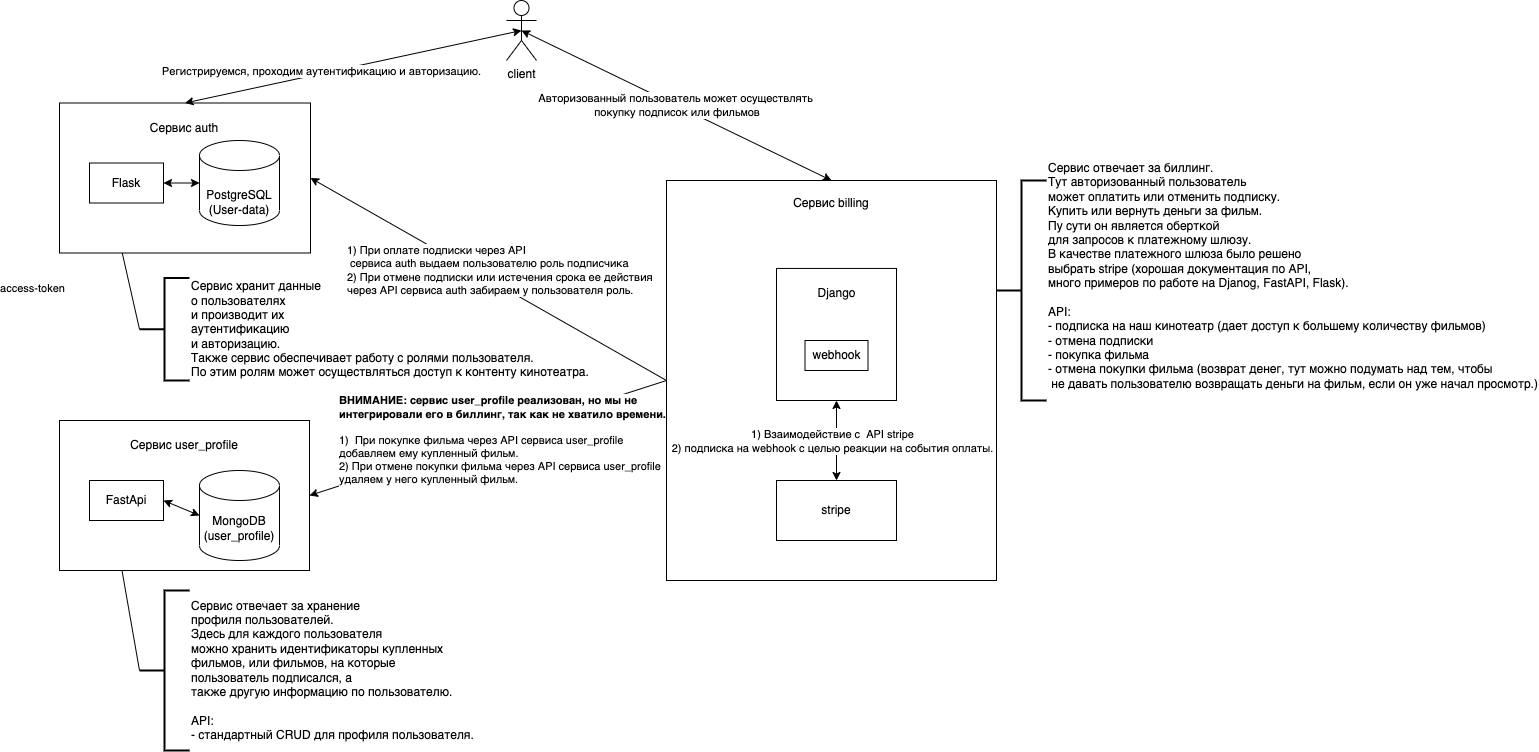

The diagram above was exported from draw.io. Its source (the exported page's mxGraphModel, read from the mxfile embedded in the PNG):
<mxGraphModel dx="1026" dy="1915" grid="1" gridSize="10" guides="1" tooltips="1" connect="1" arrows="1" fold="1" page="1" pageScale="1" pageWidth="827" pageHeight="1169" math="0" shadow="0">
  <root>
    <mxCell id="0" />
    <mxCell id="1" parent="0" />
    <mxCell id="BWCVKH76uyNcYksHZI7m-1" value="client" style="shape=umlActor;verticalLabelPosition=bottom;verticalAlign=top;html=1;outlineConnect=0;" parent="1" vertex="1">
      <mxGeometry x="610" y="-10" width="30" height="60" as="geometry" />
    </mxCell>
    <mxCell id="BWCVKH76uyNcYksHZI7m-4" value="access-token" style="edgeLabel;html=1;align=center;verticalAlign=middle;resizable=0;points=[];" parent="1" vertex="1" connectable="0">
      <mxGeometry x="135.10535085002084" y="277.95048509239405" as="geometry" />
    </mxCell>
    <mxCell id="BWCVKH76uyNcYksHZI7m-5" value="" style="rounded=0;whiteSpace=wrap;html=1;" parent="1" vertex="1">
      <mxGeometry x="163" y="92.5" width="251" height="150" as="geometry" />
    </mxCell>
    <mxCell id="BWCVKH76uyNcYksHZI7m-6" value="Сервис auth" style="rounded=0;whiteSpace=wrap;html=1;strokeColor=none;" parent="1" vertex="1">
      <mxGeometry x="178" y="102.5" width="220" height="30" as="geometry" />
    </mxCell>
    <mxCell id="BWCVKH76uyNcYksHZI7m-7" value="&lt;br&gt;PostgreSQL (User-data)" style="shape=cylinder3;whiteSpace=wrap;html=1;boundedLbl=1;backgroundOutline=1;size=15;align=center;" parent="1" vertex="1">
      <mxGeometry x="303" y="130" width="80" height="85" as="geometry" />
    </mxCell>
    <mxCell id="BWCVKH76uyNcYksHZI7m-8" value="Flask" style="rounded=0;whiteSpace=wrap;html=1;" parent="1" vertex="1">
      <mxGeometry x="193" y="152.5" width="74" height="40" as="geometry" />
    </mxCell>
    <mxCell id="BWCVKH76uyNcYksHZI7m-9" value="" style="endArrow=classic;startArrow=classic;html=1;rounded=0;entryX=0;entryY=0.5;entryDx=0;entryDy=0;entryPerimeter=0;exitX=1;exitY=0.5;exitDx=0;exitDy=0;" parent="1" source="BWCVKH76uyNcYksHZI7m-8" target="BWCVKH76uyNcYksHZI7m-7" edge="1">
      <mxGeometry width="50" height="50" relative="1" as="geometry">
        <mxPoint x="483" y="302.5" as="sourcePoint" />
        <mxPoint x="533" y="252.5" as="targetPoint" />
      </mxGeometry>
    </mxCell>
    <mxCell id="BWCVKH76uyNcYksHZI7m-10" value="&lt;div style=&quot;border-color: var(--border-color);&quot;&gt;Сервис хранит данные&lt;/div&gt;&lt;div style=&quot;border-color: var(--border-color);&quot;&gt;о пользователях&lt;/div&gt;&lt;div style=&quot;border-color: var(--border-color);&quot;&gt;и производит их&lt;/div&gt;&lt;div style=&quot;border-color: var(--border-color);&quot;&gt;аутентификацию&amp;nbsp;&lt;/div&gt;&lt;div style=&quot;border-color: var(--border-color);&quot;&gt;и авторизацию.&lt;/div&gt;&lt;div style=&quot;border-color: var(--border-color);&quot;&gt;Также сервис обеспечивает работу с ролями пользователя.&lt;/div&gt;&lt;div style=&quot;border-color: var(--border-color);&quot;&gt;По этим ролям может осуществляться доступ к контенту кинотеатра.&lt;/div&gt;" style="strokeWidth=2;html=1;shape=mxgraph.flowchart.annotation_2;align=left;labelPosition=right;pointerEvents=1;" parent="1" vertex="1">
      <mxGeometry x="243" y="267.5" width="50" height="102.5" as="geometry" />
    </mxCell>
    <mxCell id="BWCVKH76uyNcYksHZI7m-12" value="" style="endArrow=none;html=1;rounded=0;exitX=0;exitY=0.5;exitDx=0;exitDy=0;exitPerimeter=0;entryX=0.25;entryY=1;entryDx=0;entryDy=0;" parent="1" source="BWCVKH76uyNcYksHZI7m-10" target="BWCVKH76uyNcYksHZI7m-5" edge="1">
      <mxGeometry width="50" height="50" relative="1" as="geometry">
        <mxPoint x="493" y="417.5" as="sourcePoint" />
        <mxPoint x="543" y="367.5" as="targetPoint" />
      </mxGeometry>
    </mxCell>
    <mxCell id="BWCVKH76uyNcYksHZI7m-13" value="" style="rounded=0;whiteSpace=wrap;html=1;" parent="1" vertex="1">
      <mxGeometry x="163" y="410" width="250" height="150" as="geometry" />
    </mxCell>
    <mxCell id="BWCVKH76uyNcYksHZI7m-14" value="Сервис user_profile" style="rounded=0;whiteSpace=wrap;html=1;strokeColor=none;" parent="1" vertex="1">
      <mxGeometry x="178" y="420" width="220" height="30" as="geometry" />
    </mxCell>
    <mxCell id="BWCVKH76uyNcYksHZI7m-15" value="MongoDB&lt;br&gt;(user_profile)" style="shape=cylinder3;whiteSpace=wrap;html=1;boundedLbl=1;backgroundOutline=1;size=15;" parent="1" vertex="1">
      <mxGeometry x="303" y="460" width="80" height="90" as="geometry" />
    </mxCell>
    <mxCell id="BWCVKH76uyNcYksHZI7m-16" value="FastApi" style="rounded=0;whiteSpace=wrap;html=1;" parent="1" vertex="1">
      <mxGeometry x="193" y="470" width="74" height="40" as="geometry" />
    </mxCell>
    <mxCell id="BWCVKH76uyNcYksHZI7m-17" value="" style="endArrow=classic;startArrow=classic;html=1;rounded=0;entryX=0;entryY=0.5;entryDx=0;entryDy=0;entryPerimeter=0;exitX=1;exitY=0.5;exitDx=0;exitDy=0;" parent="1" source="BWCVKH76uyNcYksHZI7m-16" target="BWCVKH76uyNcYksHZI7m-15" edge="1">
      <mxGeometry width="50" height="50" relative="1" as="geometry">
        <mxPoint x="483" y="620" as="sourcePoint" />
        <mxPoint x="533" y="570" as="targetPoint" />
      </mxGeometry>
    </mxCell>
    <mxCell id="BWCVKH76uyNcYksHZI7m-18" value="&lt;div style=&quot;border-color: var(--border-color);&quot;&gt;Сервис отвечает за хранение&lt;/div&gt;&lt;div style=&quot;border-color: var(--border-color);&quot;&gt;профиля пользователей.&lt;/div&gt;&lt;div style=&quot;border-color: var(--border-color);&quot;&gt;Здесь для каждого пользователя&amp;nbsp;&lt;/div&gt;&lt;div style=&quot;border-color: var(--border-color);&quot;&gt;можно хранить идентификаторы купленных&lt;/div&gt;&lt;div style=&quot;border-color: var(--border-color);&quot;&gt;фильмов, или фильмов, на которые&lt;/div&gt;&lt;div style=&quot;border-color: var(--border-color);&quot;&gt;пользователь подписался, а&lt;/div&gt;&lt;div style=&quot;border-color: var(--border-color);&quot;&gt;также другую информацию по пользователю.&lt;/div&gt;&lt;div style=&quot;border-color: var(--border-color);&quot;&gt;&lt;br&gt;&lt;/div&gt;&lt;div style=&quot;border-color: var(--border-color);&quot;&gt;API:&lt;/div&gt;&lt;div style=&quot;border-color: var(--border-color);&quot;&gt;- стандартный CRUD для профиля пользователя.&lt;/div&gt;" style="strokeWidth=2;html=1;shape=mxgraph.flowchart.annotation_2;align=left;labelPosition=right;pointerEvents=1;" parent="1" vertex="1">
      <mxGeometry x="243" y="580" width="50" height="160" as="geometry" />
    </mxCell>
    <mxCell id="BWCVKH76uyNcYksHZI7m-19" value="" style="endArrow=none;html=1;rounded=0;exitX=0;exitY=0.5;exitDx=0;exitDy=0;exitPerimeter=0;entryX=0.25;entryY=1;entryDx=0;entryDy=0;" parent="1" source="BWCVKH76uyNcYksHZI7m-18" target="BWCVKH76uyNcYksHZI7m-13" edge="1">
      <mxGeometry width="50" height="50" relative="1" as="geometry">
        <mxPoint x="493" y="415" as="sourcePoint" />
        <mxPoint x="543" y="365" as="targetPoint" />
      </mxGeometry>
    </mxCell>
    <mxCell id="BWCVKH76uyNcYksHZI7m-21" value="" style="rounded=0;whiteSpace=wrap;html=1;" parent="1" vertex="1">
      <mxGeometry x="770" y="170" width="330" height="400" as="geometry" />
    </mxCell>
    <mxCell id="BWCVKH76uyNcYksHZI7m-22" value="Сервис billing" style="rounded=0;whiteSpace=wrap;html=1;strokeColor=none;" parent="1" vertex="1">
      <mxGeometry x="825" y="177.5" width="220" height="30" as="geometry" />
    </mxCell>
    <mxCell id="BWCVKH76uyNcYksHZI7m-23" value="&lt;div style=&quot;border-color: var(--border-color);&quot;&gt;Сервис отвечает за биллинг.&lt;/div&gt;&lt;div style=&quot;border-color: var(--border-color);&quot;&gt;Тут авторизованный пользователь&amp;nbsp;&lt;/div&gt;&lt;div style=&quot;border-color: var(--border-color);&quot;&gt;может оплатить или отменить подписку.&lt;/div&gt;&lt;div style=&quot;border-color: var(--border-color);&quot;&gt;Купить или вернуть деньги за фильм.&lt;/div&gt;&lt;div style=&quot;border-color: var(--border-color);&quot;&gt;Пу сути он является оберткой&amp;nbsp;&lt;/div&gt;&lt;div style=&quot;border-color: var(--border-color);&quot;&gt;для запросов к платежному шлюзу.&lt;/div&gt;&lt;div style=&quot;border-color: var(--border-color);&quot;&gt;В качестве платежного шлюза было решено&lt;/div&gt;&lt;div style=&quot;border-color: var(--border-color);&quot;&gt;выбрать stripe (хорошая документация по API,&lt;/div&gt;&lt;div style=&quot;border-color: var(--border-color);&quot;&gt;много примеров по работе на Djanog, FastAPI, Flask).&lt;/div&gt;&lt;div style=&quot;border-color: var(--border-color);&quot;&gt;&lt;br&gt;&lt;/div&gt;&lt;div style=&quot;border-color: var(--border-color);&quot;&gt;API:&lt;/div&gt;&lt;div style=&quot;border-color: var(--border-color);&quot;&gt;- подписка на наш кинотеатр (дает доступ к большему количеству фильмов)&lt;/div&gt;&lt;div style=&quot;border-color: var(--border-color);&quot;&gt;- отмена подписки&lt;/div&gt;&lt;div style=&quot;border-color: var(--border-color);&quot;&gt;- покупка фильма&lt;/div&gt;&lt;div style=&quot;border-color: var(--border-color);&quot;&gt;- отмена покупки фильма (возврат денег, тут можно подумать над тем, чтобы&lt;/div&gt;&lt;div style=&quot;border-color: var(--border-color);&quot;&gt;&amp;nbsp;не давать пользователю возвращать деньги на фильм, если он уже начал просмотр.)&lt;/div&gt;&lt;div style=&quot;border-color: var(--border-color);&quot;&gt;&lt;br&gt;&lt;/div&gt;&lt;div style=&quot;border-color: var(--border-color);&quot;&gt;&lt;br&gt;&lt;/div&gt;" style="strokeWidth=2;html=1;shape=mxgraph.flowchart.annotation_2;align=left;labelPosition=right;pointerEvents=1;" parent="1" vertex="1">
      <mxGeometry x="1100" y="170" width="50" height="220" as="geometry" />
    </mxCell>
    <mxCell id="BWCVKH76uyNcYksHZI7m-26" value="" style="endArrow=classic;startArrow=classic;html=1;rounded=0;entryX=0.5;entryY=0.5;entryDx=0;entryDy=0;entryPerimeter=0;exitX=0.5;exitY=0;exitDx=0;exitDy=0;" parent="1" source="BWCVKH76uyNcYksHZI7m-5" target="BWCVKH76uyNcYksHZI7m-1" edge="1">
      <mxGeometry width="50" height="50" relative="1" as="geometry">
        <mxPoint x="340" y="300" as="sourcePoint" />
        <mxPoint x="390" y="250" as="targetPoint" />
      </mxGeometry>
    </mxCell>
    <mxCell id="BWCVKH76uyNcYksHZI7m-30" value="Регистрируемся, проходим аутентификацию и авторизацию." style="edgeLabel;html=1;align=center;verticalAlign=middle;resizable=0;points=[];" parent="BWCVKH76uyNcYksHZI7m-26" vertex="1" connectable="0">
      <mxGeometry x="-0.1864" y="3" relative="1" as="geometry">
        <mxPoint as="offset" />
      </mxGeometry>
    </mxCell>
    <mxCell id="BWCVKH76uyNcYksHZI7m-27" value="" style="rounded=0;whiteSpace=wrap;html=1;" parent="1" vertex="1">
      <mxGeometry x="880" y="257.95" width="120" height="132.05" as="geometry" />
    </mxCell>
    <mxCell id="BWCVKH76uyNcYksHZI7m-28" value="stripe" style="rounded=0;whiteSpace=wrap;html=1;" parent="1" vertex="1">
      <mxGeometry x="880" y="470" width="120" height="60" as="geometry" />
    </mxCell>
    <mxCell id="BWCVKH76uyNcYksHZI7m-29" value="" style="endArrow=classic;startArrow=classic;html=1;rounded=0;entryX=0.5;entryY=0.5;entryDx=0;entryDy=0;entryPerimeter=0;exitX=0.5;exitY=0;exitDx=0;exitDy=0;" parent="1" source="BWCVKH76uyNcYksHZI7m-21" target="BWCVKH76uyNcYksHZI7m-1" edge="1">
      <mxGeometry width="50" height="50" relative="1" as="geometry">
        <mxPoint x="430" y="360" as="sourcePoint" />
        <mxPoint x="480" y="310" as="targetPoint" />
      </mxGeometry>
    </mxCell>
    <mxCell id="BWCVKH76uyNcYksHZI7m-31" value="Авторизованный пользователь может осуществлять&lt;br&gt;&amp;nbsp;покупку подписок или фильмов" style="edgeLabel;html=1;align=center;verticalAlign=middle;resizable=0;points=[];" parent="BWCVKH76uyNcYksHZI7m-29" vertex="1" connectable="0">
      <mxGeometry x="0.0091" y="-1" relative="1" as="geometry">
        <mxPoint y="1" as="offset" />
      </mxGeometry>
    </mxCell>
    <mxCell id="BWCVKH76uyNcYksHZI7m-33" value="" style="endArrow=classic;startArrow=classic;html=1;rounded=0;entryX=0.5;entryY=1;entryDx=0;entryDy=0;" parent="1" source="BWCVKH76uyNcYksHZI7m-28" target="BWCVKH76uyNcYksHZI7m-27" edge="1">
      <mxGeometry width="50" height="50" relative="1" as="geometry">
        <mxPoint x="430" y="350" as="sourcePoint" />
        <mxPoint x="480" y="300" as="targetPoint" />
      </mxGeometry>
    </mxCell>
    <mxCell id="BWCVKH76uyNcYksHZI7m-39" value="1) Взаимодействие с&amp;nbsp; API stripe&lt;br&gt;2) подписка на webhook с целью реакции на события оплаты." style="edgeLabel;html=1;align=center;verticalAlign=middle;resizable=0;points=[];" parent="BWCVKH76uyNcYksHZI7m-33" vertex="1" connectable="0">
      <mxGeometry x="0.1333" y="-1" relative="1" as="geometry">
        <mxPoint x="-6" y="5" as="offset" />
      </mxGeometry>
    </mxCell>
    <mxCell id="BWCVKH76uyNcYksHZI7m-36" value="Django" style="rounded=0;whiteSpace=wrap;html=1;strokeColor=none;" parent="1" vertex="1">
      <mxGeometry x="908.5" y="267.5" width="63" height="30" as="geometry" />
    </mxCell>
    <mxCell id="BWCVKH76uyNcYksHZI7m-38" value="webhook" style="rounded=0;whiteSpace=wrap;html=1;strokeColor=default;" parent="1" vertex="1">
      <mxGeometry x="908.5" y="330" width="63" height="30" as="geometry" />
    </mxCell>
    <mxCell id="BWCVKH76uyNcYksHZI7m-40" value="&lt;b&gt;ВНИМАНИЕ: сервис user_profile реализован, но мы не&amp;nbsp;&lt;br&gt;интегрировали его в биллинг, так как не хватило времени.&lt;/b&gt;&lt;br&gt;&lt;br&gt;1)&amp;nbsp; При покупке фильма через API сервиса user_profile&amp;nbsp;&lt;br&gt;добавляем ему купленный фильм.&lt;br&gt;2) При отмене покупки фильма через API сервиса user_profile&lt;br&gt;удаляем у него купленный фильм.&amp;nbsp;&amp;nbsp;" style="endArrow=classic;html=1;rounded=0;exitX=0;exitY=0.5;exitDx=0;exitDy=0;entryX=1;entryY=0.5;entryDx=0;entryDy=0;align=left;" parent="1" source="BWCVKH76uyNcYksHZI7m-21" target="BWCVKH76uyNcYksHZI7m-13" edge="1">
      <mxGeometry x="0.773" y="-44" width="50" height="50" relative="1" as="geometry">
        <mxPoint x="430" y="550" as="sourcePoint" />
        <mxPoint x="410" y="490" as="targetPoint" />
        <mxPoint as="offset" />
      </mxGeometry>
    </mxCell>
    <mxCell id="BWCVKH76uyNcYksHZI7m-41" value="1) При оплате подписки через API&lt;br&gt;&lt;div style=&quot;&quot;&gt;&amp;nbsp;сервиса auth выдаем пользователю роль подписчика&lt;/div&gt;&lt;div style=&quot;&quot;&gt;2) При отмене подписки или истечения срока ее действия&lt;/div&gt;&lt;div style=&quot;&quot;&gt;через API сервиса auth забираем у пользователя роль.&lt;/div&gt;" style="endArrow=classic;html=1;rounded=0;exitX=0;exitY=0.5;exitDx=0;exitDy=0;entryX=1;entryY=0.5;entryDx=0;entryDy=0;align=left;" parent="1" source="BWCVKH76uyNcYksHZI7m-21" target="BWCVKH76uyNcYksHZI7m-5" edge="1">
      <mxGeometry x="0.6239" y="63" width="50" height="50" relative="1" as="geometry">
        <mxPoint x="620" y="280" as="sourcePoint" />
        <mxPoint x="670" y="230" as="targetPoint" />
        <mxPoint as="offset" />
      </mxGeometry>
    </mxCell>
  </root>
</mxGraphModel>